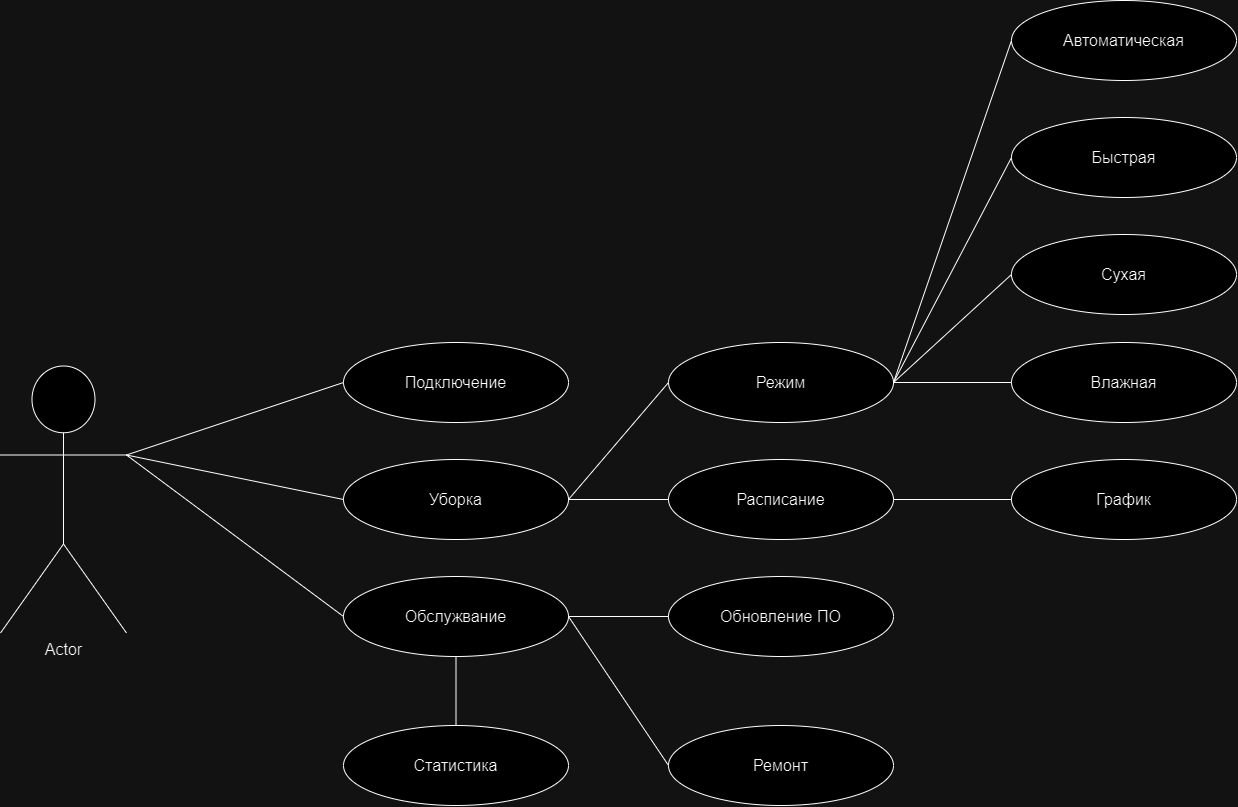

The diagram above was exported from draw.io. Its source (the exported page's mxGraphModel, read from the mxfile embedded in the PNG):
<mxGraphModel dx="2337" dy="1729" grid="0" gridSize="10" guides="1" tooltips="1" connect="1" arrows="1" fold="1" page="0" pageScale="1" pageWidth="827" pageHeight="1169" math="0" shadow="0">
  <root>
    <mxCell id="0" />
    <mxCell id="1" parent="0" />
    <mxCell id="HB1f8bFXz02G1o3NMBeY-1" value="Подключение" style="ellipse;whiteSpace=wrap;html=1;fontSize=16;" vertex="1" parent="1">
      <mxGeometry x="-63" y="-172" width="225" height="80" as="geometry" />
    </mxCell>
    <mxCell id="HB1f8bFXz02G1o3NMBeY-2" value="Уборка" style="ellipse;whiteSpace=wrap;html=1;fontSize=16;" vertex="1" parent="1">
      <mxGeometry x="-63" y="-55" width="225" height="80" as="geometry" />
    </mxCell>
    <mxCell id="HB1f8bFXz02G1o3NMBeY-3" value="Обслужвание" style="ellipse;whiteSpace=wrap;html=1;fontSize=16;" vertex="1" parent="1">
      <mxGeometry x="-63" y="62" width="225" height="80" as="geometry" />
    </mxCell>
    <mxCell id="HB1f8bFXz02G1o3NMBeY-4" value="Статистика" style="ellipse;whiteSpace=wrap;html=1;fontSize=16;" vertex="1" parent="1">
      <mxGeometry x="-63" y="211" width="225" height="80" as="geometry" />
    </mxCell>
    <mxCell id="HB1f8bFXz02G1o3NMBeY-5" value="Режим" style="ellipse;whiteSpace=wrap;html=1;fontSize=16;" vertex="1" parent="1">
      <mxGeometry x="262" y="-172" width="225" height="80" as="geometry" />
    </mxCell>
    <mxCell id="HB1f8bFXz02G1o3NMBeY-6" value="Расписание" style="ellipse;whiteSpace=wrap;html=1;fontSize=16;" vertex="1" parent="1">
      <mxGeometry x="262" y="-55" width="225" height="80" as="geometry" />
    </mxCell>
    <mxCell id="HB1f8bFXz02G1o3NMBeY-7" value="Обновление ПО" style="ellipse;whiteSpace=wrap;html=1;fontSize=16;" vertex="1" parent="1">
      <mxGeometry x="262" y="62" width="225" height="80" as="geometry" />
    </mxCell>
    <mxCell id="HB1f8bFXz02G1o3NMBeY-8" value="Ремонт" style="ellipse;whiteSpace=wrap;html=1;fontSize=16;" vertex="1" parent="1">
      <mxGeometry x="262" y="211" width="225" height="80" as="geometry" />
    </mxCell>
    <mxCell id="HB1f8bFXz02G1o3NMBeY-9" value="Автоматическая" style="ellipse;whiteSpace=wrap;html=1;fontSize=16;" vertex="1" parent="1">
      <mxGeometry x="605" y="-514" width="225" height="80" as="geometry" />
    </mxCell>
    <mxCell id="HB1f8bFXz02G1o3NMBeY-10" value="Быстрая" style="ellipse;whiteSpace=wrap;html=1;fontSize=16;" vertex="1" parent="1">
      <mxGeometry x="605" y="-397" width="225" height="80" as="geometry" />
    </mxCell>
    <mxCell id="HB1f8bFXz02G1o3NMBeY-11" value="Сухая" style="ellipse;whiteSpace=wrap;html=1;fontSize=16;" vertex="1" parent="1">
      <mxGeometry x="605" y="-280" width="225" height="80" as="geometry" />
    </mxCell>
    <mxCell id="HB1f8bFXz02G1o3NMBeY-12" value="Влажная" style="ellipse;whiteSpace=wrap;html=1;fontSize=16;" vertex="1" parent="1">
      <mxGeometry x="605" y="-172" width="225" height="80" as="geometry" />
    </mxCell>
    <mxCell id="HB1f8bFXz02G1o3NMBeY-13" value="График" style="ellipse;whiteSpace=wrap;html=1;fontSize=16;" vertex="1" parent="1">
      <mxGeometry x="605" y="-55" width="225" height="80" as="geometry" />
    </mxCell>
    <mxCell id="HB1f8bFXz02G1o3NMBeY-14" value="Actor" style="shape=umlActor;verticalLabelPosition=bottom;verticalAlign=top;html=1;outlineConnect=0;fontSize=16;" vertex="1" parent="1">
      <mxGeometry x="-406" y="-148.5" width="126" height="267" as="geometry" />
    </mxCell>
    <mxCell id="HB1f8bFXz02G1o3NMBeY-31" value="" style="endArrow=none;html=1;rounded=0;exitX=1;exitY=0.5;exitDx=0;exitDy=0;entryX=0;entryY=0.5;entryDx=0;entryDy=0;" edge="1" parent="1" source="HB1f8bFXz02G1o3NMBeY-3" target="HB1f8bFXz02G1o3NMBeY-7">
      <mxGeometry width="50" height="50" relative="1" as="geometry">
        <mxPoint x="242" y="178" as="sourcePoint" />
        <mxPoint x="292" y="128" as="targetPoint" />
      </mxGeometry>
    </mxCell>
    <mxCell id="HB1f8bFXz02G1o3NMBeY-33" value="" style="endArrow=none;html=1;rounded=0;exitX=1;exitY=0.5;exitDx=0;exitDy=0;entryX=0;entryY=0.5;entryDx=0;entryDy=0;" edge="1" parent="1" source="HB1f8bFXz02G1o3NMBeY-3" target="HB1f8bFXz02G1o3NMBeY-8">
      <mxGeometry width="50" height="50" relative="1" as="geometry">
        <mxPoint x="242" y="178" as="sourcePoint" />
        <mxPoint x="292" y="128" as="targetPoint" />
      </mxGeometry>
    </mxCell>
    <mxCell id="HB1f8bFXz02G1o3NMBeY-34" value="" style="endArrow=none;html=1;rounded=0;exitX=1;exitY=0.3333333333333333;exitDx=0;exitDy=0;exitPerimeter=0;entryX=0;entryY=0.5;entryDx=0;entryDy=0;" edge="1" parent="1" source="HB1f8bFXz02G1o3NMBeY-14" target="HB1f8bFXz02G1o3NMBeY-1">
      <mxGeometry width="50" height="50" relative="1" as="geometry">
        <mxPoint x="242" y="178" as="sourcePoint" />
        <mxPoint x="292" y="128" as="targetPoint" />
      </mxGeometry>
    </mxCell>
    <mxCell id="HB1f8bFXz02G1o3NMBeY-35" value="" style="endArrow=none;html=1;rounded=0;exitX=1;exitY=0.3333333333333333;exitDx=0;exitDy=0;exitPerimeter=0;entryX=0;entryY=0.5;entryDx=0;entryDy=0;" edge="1" parent="1" source="HB1f8bFXz02G1o3NMBeY-14" target="HB1f8bFXz02G1o3NMBeY-2">
      <mxGeometry width="50" height="50" relative="1" as="geometry">
        <mxPoint x="242" y="178" as="sourcePoint" />
        <mxPoint x="292" y="128" as="targetPoint" />
      </mxGeometry>
    </mxCell>
    <mxCell id="HB1f8bFXz02G1o3NMBeY-36" value="" style="endArrow=none;html=1;rounded=0;exitX=1;exitY=0.3333333333333333;exitDx=0;exitDy=0;exitPerimeter=0;entryX=0;entryY=0.5;entryDx=0;entryDy=0;" edge="1" parent="1" source="HB1f8bFXz02G1o3NMBeY-14" target="HB1f8bFXz02G1o3NMBeY-3">
      <mxGeometry width="50" height="50" relative="1" as="geometry">
        <mxPoint x="242" y="178" as="sourcePoint" />
        <mxPoint x="292" y="128" as="targetPoint" />
      </mxGeometry>
    </mxCell>
    <mxCell id="HB1f8bFXz02G1o3NMBeY-37" value="" style="endArrow=none;html=1;rounded=0;exitX=0.5;exitY=0;exitDx=0;exitDy=0;entryX=0.5;entryY=1;entryDx=0;entryDy=0;" edge="1" parent="1" source="HB1f8bFXz02G1o3NMBeY-4" target="HB1f8bFXz02G1o3NMBeY-3">
      <mxGeometry width="50" height="50" relative="1" as="geometry">
        <mxPoint x="242" y="178" as="sourcePoint" />
        <mxPoint x="292" y="128" as="targetPoint" />
      </mxGeometry>
    </mxCell>
    <mxCell id="HB1f8bFXz02G1o3NMBeY-39" value="" style="endArrow=none;html=1;rounded=0;exitX=1;exitY=0.5;exitDx=0;exitDy=0;entryX=0;entryY=0.5;entryDx=0;entryDy=0;" edge="1" parent="1" source="HB1f8bFXz02G1o3NMBeY-2" target="HB1f8bFXz02G1o3NMBeY-5">
      <mxGeometry width="50" height="50" relative="1" as="geometry">
        <mxPoint x="242" y="178" as="sourcePoint" />
        <mxPoint x="292" y="128" as="targetPoint" />
      </mxGeometry>
    </mxCell>
    <mxCell id="HB1f8bFXz02G1o3NMBeY-40" value="" style="endArrow=none;html=1;rounded=0;exitX=1;exitY=0.5;exitDx=0;exitDy=0;entryX=0;entryY=0.5;entryDx=0;entryDy=0;" edge="1" parent="1" source="HB1f8bFXz02G1o3NMBeY-2" target="HB1f8bFXz02G1o3NMBeY-6">
      <mxGeometry width="50" height="50" relative="1" as="geometry">
        <mxPoint x="242" y="178" as="sourcePoint" />
        <mxPoint x="292" y="128" as="targetPoint" />
      </mxGeometry>
    </mxCell>
    <mxCell id="HB1f8bFXz02G1o3NMBeY-41" value="" style="endArrow=none;html=1;rounded=0;entryX=0;entryY=0.5;entryDx=0;entryDy=0;exitX=1;exitY=0.5;exitDx=0;exitDy=0;" edge="1" parent="1" source="HB1f8bFXz02G1o3NMBeY-6" target="HB1f8bFXz02G1o3NMBeY-13">
      <mxGeometry width="50" height="50" relative="1" as="geometry">
        <mxPoint x="242" y="178" as="sourcePoint" />
        <mxPoint x="292" y="128" as="targetPoint" />
      </mxGeometry>
    </mxCell>
    <mxCell id="HB1f8bFXz02G1o3NMBeY-42" value="" style="endArrow=none;html=1;rounded=0;entryX=0;entryY=0.5;entryDx=0;entryDy=0;exitX=1;exitY=0.5;exitDx=0;exitDy=0;" edge="1" parent="1" source="HB1f8bFXz02G1o3NMBeY-5" target="HB1f8bFXz02G1o3NMBeY-9">
      <mxGeometry width="50" height="50" relative="1" as="geometry">
        <mxPoint x="242" y="-203" as="sourcePoint" />
        <mxPoint x="292" y="-253" as="targetPoint" />
      </mxGeometry>
    </mxCell>
    <mxCell id="HB1f8bFXz02G1o3NMBeY-43" value="" style="endArrow=none;html=1;rounded=0;entryX=0;entryY=0.5;entryDx=0;entryDy=0;exitX=1;exitY=0.5;exitDx=0;exitDy=0;" edge="1" parent="1" source="HB1f8bFXz02G1o3NMBeY-5" target="HB1f8bFXz02G1o3NMBeY-10">
      <mxGeometry width="50" height="50" relative="1" as="geometry">
        <mxPoint x="242" y="-203" as="sourcePoint" />
        <mxPoint x="292" y="-253" as="targetPoint" />
      </mxGeometry>
    </mxCell>
    <mxCell id="HB1f8bFXz02G1o3NMBeY-44" value="" style="endArrow=none;html=1;rounded=0;entryX=0;entryY=0.5;entryDx=0;entryDy=0;exitX=1;exitY=0.5;exitDx=0;exitDy=0;" edge="1" parent="1" source="HB1f8bFXz02G1o3NMBeY-5" target="HB1f8bFXz02G1o3NMBeY-11">
      <mxGeometry width="50" height="50" relative="1" as="geometry">
        <mxPoint x="242" y="-203" as="sourcePoint" />
        <mxPoint x="292" y="-253" as="targetPoint" />
      </mxGeometry>
    </mxCell>
    <mxCell id="HB1f8bFXz02G1o3NMBeY-45" value="" style="endArrow=none;html=1;rounded=0;entryX=0;entryY=0.5;entryDx=0;entryDy=0;exitX=1;exitY=0.5;exitDx=0;exitDy=0;" edge="1" parent="1" source="HB1f8bFXz02G1o3NMBeY-5" target="HB1f8bFXz02G1o3NMBeY-12">
      <mxGeometry width="50" height="50" relative="1" as="geometry">
        <mxPoint x="242" y="-203" as="sourcePoint" />
        <mxPoint x="292" y="-253" as="targetPoint" />
      </mxGeometry>
    </mxCell>
  </root>
</mxGraphModel>